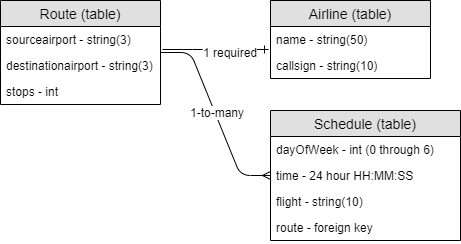

The diagram above was exported from draw.io. Its source (the exported page's mxGraphModel, read from the mxfile embedded in the PNG):
<mxGraphModel dx="1408" dy="613" grid="1" gridSize="10" guides="1" tooltips="1" connect="1" arrows="1" fold="1" page="1" pageScale="1" pageWidth="850" pageHeight="1100" math="0" shadow="0">
  <root>
    <mxCell id="0" />
    <mxCell id="1" parent="0" />
    <mxCell id="R8sjfgSG4dGrFJHBuSi_-1" value="Route (table)" style="swimlane;fontStyle=0;childLayout=stackLayout;horizontal=1;startSize=26;fillColor=#e0e0e0;horizontalStack=0;resizeParent=1;resizeParentMax=0;resizeLast=0;collapsible=1;marginBottom=0;swimlaneFillColor=#ffffff;align=center;fontSize=14;" vertex="1" parent="1">
      <mxGeometry x="20" y="20" width="160" height="104" as="geometry" />
    </mxCell>
    <mxCell id="R8sjfgSG4dGrFJHBuSi_-2" value="sourceairport - string(3)" style="text;strokeColor=none;fillColor=none;spacingLeft=4;spacingRight=4;overflow=hidden;rotatable=0;points=[[0,0.5],[1,0.5]];portConstraint=eastwest;fontSize=12;" vertex="1" parent="R8sjfgSG4dGrFJHBuSi_-1">
      <mxGeometry y="26" width="160" height="26" as="geometry" />
    </mxCell>
    <mxCell id="R8sjfgSG4dGrFJHBuSi_-3" value="destinationairport - string(3)" style="text;strokeColor=none;fillColor=none;spacingLeft=4;spacingRight=4;overflow=hidden;rotatable=0;points=[[0,0.5],[1,0.5]];portConstraint=eastwest;fontSize=12;" vertex="1" parent="R8sjfgSG4dGrFJHBuSi_-1">
      <mxGeometry y="52" width="160" height="26" as="geometry" />
    </mxCell>
    <mxCell id="R8sjfgSG4dGrFJHBuSi_-4" value="stops - int" style="text;strokeColor=none;fillColor=none;spacingLeft=4;spacingRight=4;overflow=hidden;rotatable=0;points=[[0,0.5],[1,0.5]];portConstraint=eastwest;fontSize=12;" vertex="1" parent="R8sjfgSG4dGrFJHBuSi_-1">
      <mxGeometry y="78" width="160" height="26" as="geometry" />
    </mxCell>
    <mxCell id="R8sjfgSG4dGrFJHBuSi_-5" value="Airline (table)" style="swimlane;fontStyle=0;childLayout=stackLayout;horizontal=1;startSize=26;fillColor=#e0e0e0;horizontalStack=0;resizeParent=1;resizeParentMax=0;resizeLast=0;collapsible=1;marginBottom=0;swimlaneFillColor=#ffffff;align=center;fontSize=14;" vertex="1" parent="1">
      <mxGeometry x="290" y="20" width="160" height="78" as="geometry" />
    </mxCell>
    <mxCell id="R8sjfgSG4dGrFJHBuSi_-6" value="name - string(50)" style="text;strokeColor=none;fillColor=none;spacingLeft=4;spacingRight=4;overflow=hidden;rotatable=0;points=[[0,0.5],[1,0.5]];portConstraint=eastwest;fontSize=12;" vertex="1" parent="R8sjfgSG4dGrFJHBuSi_-5">
      <mxGeometry y="26" width="160" height="26" as="geometry" />
    </mxCell>
    <mxCell id="R8sjfgSG4dGrFJHBuSi_-7" value="callsign - string(10)" style="text;strokeColor=none;fillColor=none;spacingLeft=4;spacingRight=4;overflow=hidden;rotatable=0;points=[[0,0.5],[1,0.5]];portConstraint=eastwest;fontSize=12;" vertex="1" parent="R8sjfgSG4dGrFJHBuSi_-5">
      <mxGeometry y="52" width="160" height="26" as="geometry" />
    </mxCell>
    <mxCell id="R8sjfgSG4dGrFJHBuSi_-10" value="" style="edgeStyle=entityRelationEdgeStyle;fontSize=12;html=1;endArrow=ERone;endFill=1;entryX=-0.012;entryY=-0.115;entryDx=0;entryDy=0;entryPerimeter=0;exitX=1.013;exitY=-0.115;exitDx=0;exitDy=0;exitPerimeter=0;" edge="1" parent="1" source="R8sjfgSG4dGrFJHBuSi_-3" target="R8sjfgSG4dGrFJHBuSi_-7">
      <mxGeometry width="100" height="100" relative="1" as="geometry">
        <mxPoint x="182" y="69" as="sourcePoint" />
        <mxPoint x="120" y="150" as="targetPoint" />
      </mxGeometry>
    </mxCell>
    <mxCell id="R8sjfgSG4dGrFJHBuSi_-20" value="1 required" style="text;html=1;resizable=0;points=[];align=center;verticalAlign=middle;labelBackgroundColor=#ffffff;" vertex="1" connectable="0" parent="R8sjfgSG4dGrFJHBuSi_-10">
      <mxGeometry x="0.2642" y="-2" relative="1" as="geometry">
        <mxPoint as="offset" />
      </mxGeometry>
    </mxCell>
    <mxCell id="R8sjfgSG4dGrFJHBuSi_-11" value="Schedule (table)" style="swimlane;fontStyle=0;childLayout=stackLayout;horizontal=1;startSize=26;fillColor=#e0e0e0;horizontalStack=0;resizeParent=1;resizeParentMax=0;resizeLast=0;collapsible=1;marginBottom=0;swimlaneFillColor=#ffffff;align=center;fontSize=14;" vertex="1" parent="1">
      <mxGeometry x="290" y="130" width="190" height="130" as="geometry" />
    </mxCell>
    <mxCell id="R8sjfgSG4dGrFJHBuSi_-12" value="dayOfWeek - int (0 through 6)" style="text;strokeColor=none;fillColor=none;spacingLeft=4;spacingRight=4;overflow=hidden;rotatable=0;points=[[0,0.5],[1,0.5]];portConstraint=eastwest;fontSize=12;" vertex="1" parent="R8sjfgSG4dGrFJHBuSi_-11">
      <mxGeometry y="26" width="190" height="26" as="geometry" />
    </mxCell>
    <mxCell id="R8sjfgSG4dGrFJHBuSi_-13" value="time - 24 hour HH:MM:SS" style="text;strokeColor=none;fillColor=none;spacingLeft=4;spacingRight=4;overflow=hidden;rotatable=0;points=[[0,0.5],[1,0.5]];portConstraint=eastwest;fontSize=12;" vertex="1" parent="R8sjfgSG4dGrFJHBuSi_-11">
      <mxGeometry y="52" width="190" height="26" as="geometry" />
    </mxCell>
    <mxCell id="R8sjfgSG4dGrFJHBuSi_-14" value="flight - string(10)" style="text;strokeColor=none;fillColor=none;spacingLeft=4;spacingRight=4;overflow=hidden;rotatable=0;points=[[0,0.5],[1,0.5]];portConstraint=eastwest;fontSize=12;" vertex="1" parent="R8sjfgSG4dGrFJHBuSi_-11">
      <mxGeometry y="78" width="190" height="26" as="geometry" />
    </mxCell>
    <mxCell id="R8sjfgSG4dGrFJHBuSi_-19" value="route - foreign key" style="text;strokeColor=none;fillColor=none;spacingLeft=4;spacingRight=4;overflow=hidden;rotatable=0;points=[[0,0.5],[1,0.5]];portConstraint=eastwest;fontSize=12;" vertex="1" parent="R8sjfgSG4dGrFJHBuSi_-11">
      <mxGeometry y="104" width="190" height="26" as="geometry" />
    </mxCell>
    <mxCell id="R8sjfgSG4dGrFJHBuSi_-17" value="" style="edgeStyle=entityRelationEdgeStyle;fontSize=12;html=1;endArrow=ERmany;" edge="1" parent="1" source="R8sjfgSG4dGrFJHBuSi_-1" target="R8sjfgSG4dGrFJHBuSi_-11">
      <mxGeometry width="100" height="100" relative="1" as="geometry">
        <mxPoint x="20" y="390" as="sourcePoint" />
        <mxPoint x="120" y="290" as="targetPoint" />
      </mxGeometry>
    </mxCell>
    <mxCell id="R8sjfgSG4dGrFJHBuSi_-18" value="1-to-many" style="text;html=1;resizable=0;points=[];align=center;verticalAlign=middle;labelBackgroundColor=#ffffff;" vertex="1" connectable="0" parent="R8sjfgSG4dGrFJHBuSi_-17">
      <mxGeometry x="-0.0156" y="2" relative="1" as="geometry">
        <mxPoint as="offset" />
      </mxGeometry>
    </mxCell>
  </root>
</mxGraphModel>